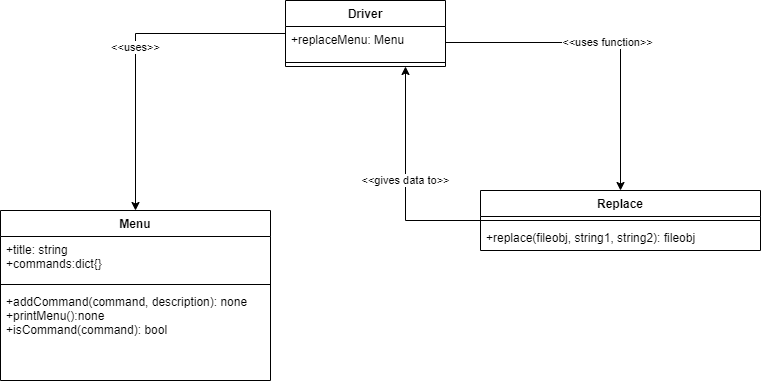

The diagram above was exported from draw.io. Its source (the exported page's mxGraphModel, read from the mxfile embedded in the PNG):
<mxGraphModel dx="826" dy="1885" grid="1" gridSize="10" guides="1" tooltips="1" connect="1" arrows="1" fold="1" page="1" pageScale="1" pageWidth="850" pageHeight="1100" math="0" shadow="0">
  <root>
    <mxCell id="0" />
    <mxCell id="1" parent="0" />
    <mxCell id="BSHHeqmd7Lv3qCAn5g-j-5" value="Menu&#10;" style="swimlane;fontStyle=1;align=center;verticalAlign=top;childLayout=stackLayout;horizontal=1;startSize=26;horizontalStack=0;resizeParent=1;resizeParentMax=0;resizeLast=0;collapsible=1;marginBottom=0;" vertex="1" parent="1">
      <mxGeometry x="60" y="500" width="270" height="170" as="geometry" />
    </mxCell>
    <mxCell id="BSHHeqmd7Lv3qCAn5g-j-6" value="+title: string&#10;+commands:dict{}&#10;" style="text;strokeColor=none;fillColor=none;align=left;verticalAlign=top;spacingLeft=4;spacingRight=4;overflow=hidden;rotatable=0;points=[[0,0.5],[1,0.5]];portConstraint=eastwest;" vertex="1" parent="BSHHeqmd7Lv3qCAn5g-j-5">
      <mxGeometry y="26" width="270" height="44" as="geometry" />
    </mxCell>
    <mxCell id="BSHHeqmd7Lv3qCAn5g-j-7" value="" style="line;strokeWidth=1;fillColor=none;align=left;verticalAlign=middle;spacingTop=-1;spacingLeft=3;spacingRight=3;rotatable=0;labelPosition=right;points=[];portConstraint=eastwest;" vertex="1" parent="BSHHeqmd7Lv3qCAn5g-j-5">
      <mxGeometry y="70" width="270" height="8" as="geometry" />
    </mxCell>
    <mxCell id="BSHHeqmd7Lv3qCAn5g-j-8" value="+addCommand(command, description): none&#10;+printMenu():none&#10;+isCommand(command): bool" style="text;strokeColor=none;fillColor=none;align=left;verticalAlign=top;spacingLeft=4;spacingRight=4;overflow=hidden;rotatable=0;points=[[0,0.5],[1,0.5]];portConstraint=eastwest;" vertex="1" parent="BSHHeqmd7Lv3qCAn5g-j-5">
      <mxGeometry y="78" width="270" height="92" as="geometry" />
    </mxCell>
    <mxCell id="BSHHeqmd7Lv3qCAn5g-j-9" value="Replace" style="swimlane;fontStyle=1;align=center;verticalAlign=top;childLayout=stackLayout;horizontal=1;startSize=26;horizontalStack=0;resizeParent=1;resizeParentMax=0;resizeLast=0;collapsible=1;marginBottom=0;" vertex="1" parent="1">
      <mxGeometry x="540" y="480" width="280" height="60" as="geometry" />
    </mxCell>
    <mxCell id="BSHHeqmd7Lv3qCAn5g-j-11" value="" style="line;strokeWidth=1;fillColor=none;align=left;verticalAlign=middle;spacingTop=-1;spacingLeft=3;spacingRight=3;rotatable=0;labelPosition=right;points=[];portConstraint=eastwest;" vertex="1" parent="BSHHeqmd7Lv3qCAn5g-j-9">
      <mxGeometry y="26" width="280" height="8" as="geometry" />
    </mxCell>
    <mxCell id="BSHHeqmd7Lv3qCAn5g-j-12" value="+replace(fileobj, string1, string2): fileobj" style="text;strokeColor=none;fillColor=none;align=left;verticalAlign=top;spacingLeft=4;spacingRight=4;overflow=hidden;rotatable=0;points=[[0,0.5],[1,0.5]];portConstraint=eastwest;" vertex="1" parent="BSHHeqmd7Lv3qCAn5g-j-9">
      <mxGeometry y="34" width="280" height="26" as="geometry" />
    </mxCell>
    <mxCell id="BSHHeqmd7Lv3qCAn5g-j-19" value="&amp;lt;&amp;lt;uses&amp;gt;&amp;gt;" style="edgeStyle=orthogonalEdgeStyle;rounded=0;orthogonalLoop=1;jettySize=auto;html=1;entryX=0.5;entryY=0;entryDx=0;entryDy=0;" edge="1" parent="1" source="BSHHeqmd7Lv3qCAn5g-j-14" target="BSHHeqmd7Lv3qCAn5g-j-5">
      <mxGeometry relative="1" as="geometry" />
    </mxCell>
    <mxCell id="BSHHeqmd7Lv3qCAn5g-j-14" value="Driver" style="swimlane;fontStyle=1;align=center;verticalAlign=top;childLayout=stackLayout;horizontal=1;startSize=26;horizontalStack=0;resizeParent=1;resizeParentMax=0;resizeLast=0;collapsible=1;marginBottom=0;" vertex="1" parent="1">
      <mxGeometry x="345" y="290" width="160" height="66" as="geometry" />
    </mxCell>
    <mxCell id="BSHHeqmd7Lv3qCAn5g-j-15" value="+replaceMenu: Menu" style="text;strokeColor=none;fillColor=none;align=left;verticalAlign=top;spacingLeft=4;spacingRight=4;overflow=hidden;rotatable=0;points=[[0,0.5],[1,0.5]];portConstraint=eastwest;" vertex="1" parent="BSHHeqmd7Lv3qCAn5g-j-14">
      <mxGeometry y="26" width="160" height="32" as="geometry" />
    </mxCell>
    <mxCell id="BSHHeqmd7Lv3qCAn5g-j-16" value="" style="line;strokeWidth=1;fillColor=none;align=left;verticalAlign=middle;spacingTop=-1;spacingLeft=3;spacingRight=3;rotatable=0;labelPosition=right;points=[];portConstraint=eastwest;" vertex="1" parent="BSHHeqmd7Lv3qCAn5g-j-14">
      <mxGeometry y="58" width="160" height="8" as="geometry" />
    </mxCell>
    <mxCell id="BSHHeqmd7Lv3qCAn5g-j-20" value="&amp;lt;&amp;lt;uses function&amp;gt;&amp;gt;" style="edgeStyle=orthogonalEdgeStyle;rounded=0;orthogonalLoop=1;jettySize=auto;html=1;entryX=0.5;entryY=0;entryDx=0;entryDy=0;" edge="1" parent="1" source="BSHHeqmd7Lv3qCAn5g-j-15" target="BSHHeqmd7Lv3qCAn5g-j-9">
      <mxGeometry relative="1" as="geometry" />
    </mxCell>
    <mxCell id="BSHHeqmd7Lv3qCAn5g-j-21" value="&amp;lt;&amp;lt;gives data to&amp;gt;&amp;gt;" style="edgeStyle=orthogonalEdgeStyle;rounded=0;orthogonalLoop=1;jettySize=auto;html=1;entryX=0.75;entryY=1;entryDx=0;entryDy=0;" edge="1" parent="1" source="BSHHeqmd7Lv3qCAn5g-j-11" target="BSHHeqmd7Lv3qCAn5g-j-14">
      <mxGeometry relative="1" as="geometry" />
    </mxCell>
  </root>
</mxGraphModel>